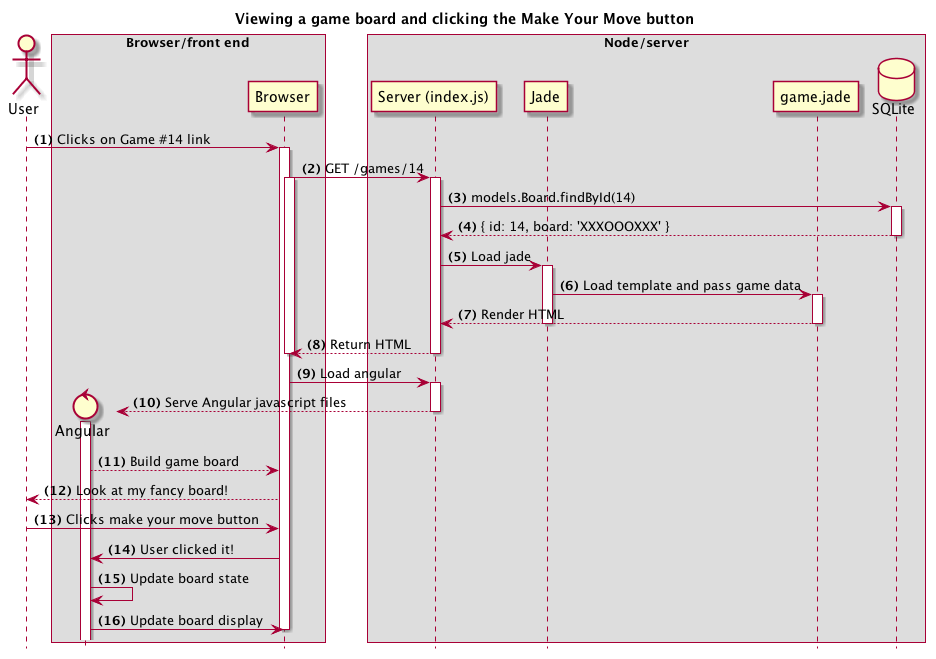

The diagram above was rendered by PlantUML. Its source (embedded in the PNG):
@startuml

title Viewing a game board and clicking the Make Your Move button
hide footbox

actor User

box "Browser/front end"
    control Angular
    participant Browser
end box

box "Node/server"
    participant "Server (index.js)" as Server
    participant Jade
    participant game.jade
    database SQLite
end box

autonumber "<b>(##)"

User -> Browser: Clicks on Game #14 link
activate Browser
Browser -> Server: GET /games/14
activate Browser
activate Server
Server -> SQLite: models.Board.findById(14)

activate SQLite
SQLite --> Server: { id: 14, board: 'XXXOOOXXX' }
deactivate SQLite

Server -> Jade: Load jade
activate Jade
Jade -> game.jade: Load template and pass game data
activate game.jade
game.jade --> Server: Render HTML
deactivate game.jade
deactivate Jade

Server --> Browser: Return HTML
deactivate Browser
deactivate Server

Browser -> Server: Load angular
activate Server

create Angular
Server --> Angular: Serve Angular javascript files
activate Angular
deactivate Server

Angular --> Browser: Build game board
Browser --> User: Look at my fancy board!

User -> Browser: Clicks make your move button
Browser -> Angular: User clicked it!
Angular -> Angular: Update board state
Angular -> Browser: Update board display

deactivate Browser
@enduml